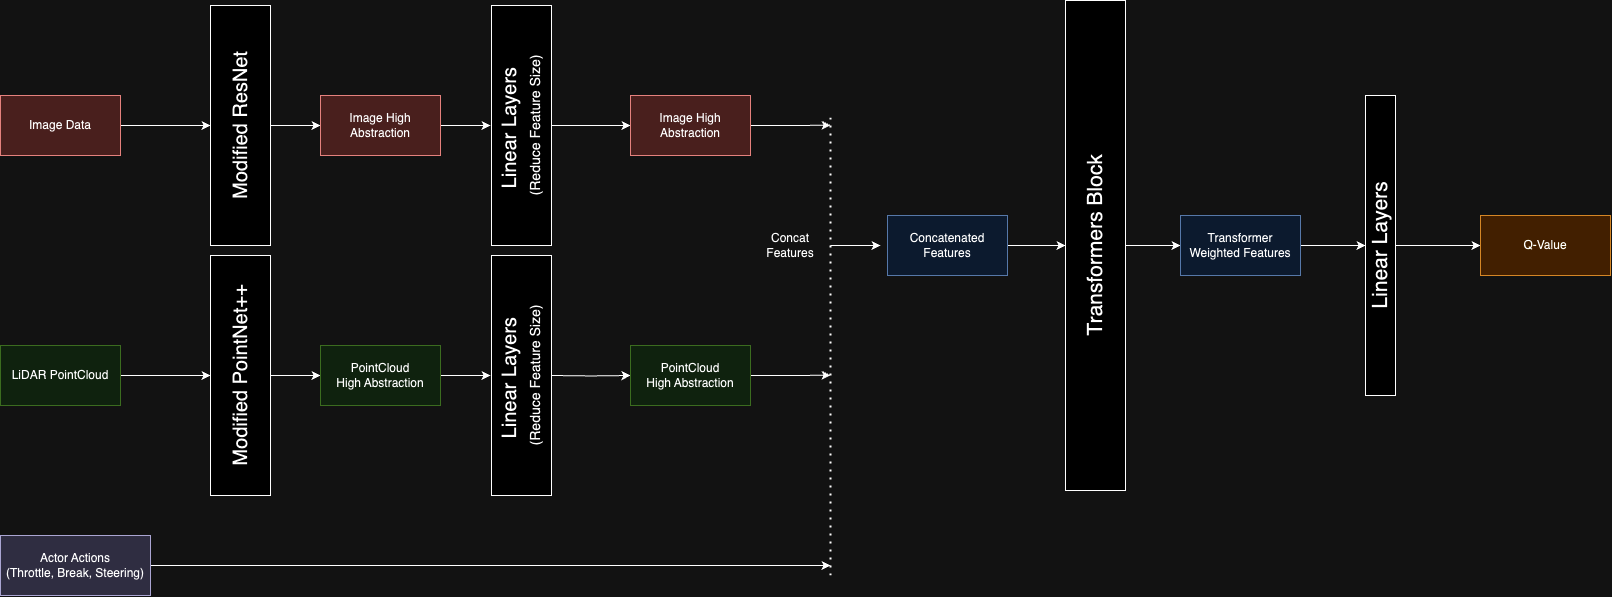

The diagram above was exported from draw.io. Its source (the exported page's mxGraphModel, read from the mxfile embedded in the PNG):
<mxGraphModel dx="2120" dy="1420" grid="1" gridSize="10" guides="1" tooltips="1" connect="1" arrows="1" fold="1" page="1" pageScale="1" pageWidth="827" pageHeight="1169" math="0" shadow="0">
  <root>
    <mxCell id="0" />
    <mxCell id="1" parent="0" />
    <mxCell id="hlTED44xNGwFmrztXWmf-38" style="edgeStyle=orthogonalEdgeStyle;rounded=0;orthogonalLoop=1;jettySize=auto;html=1;exitX=1;exitY=0.5;exitDx=0;exitDy=0;" edge="1" parent="1" source="hlTED44xNGwFmrztXWmf-36">
      <mxGeometry relative="1" as="geometry">
        <mxPoint x="980" y="620" as="targetPoint" />
      </mxGeometry>
    </mxCell>
    <mxCell id="hlTED44xNGwFmrztXWmf-36" value="Actor Actions&lt;br&gt;(Throttle, Break, Steering)" style="rounded=0;whiteSpace=wrap;html=1;fillColor=#d0cee2;strokeColor=#56517e;" vertex="1" parent="1">
      <mxGeometry x="150" y="590" width="150" height="60" as="geometry" />
    </mxCell>
    <mxCell id="hlTED44xNGwFmrztXWmf-40" style="edgeStyle=orthogonalEdgeStyle;rounded=0;orthogonalLoop=1;jettySize=auto;html=1;exitX=1;exitY=0.5;exitDx=0;exitDy=0;entryX=0.5;entryY=0;entryDx=0;entryDy=0;" edge="1" parent="1" source="hlTED44xNGwFmrztXWmf-41" target="hlTED44xNGwFmrztXWmf-45">
      <mxGeometry relative="1" as="geometry" />
    </mxCell>
    <mxCell id="hlTED44xNGwFmrztXWmf-41" value="Image Data" style="rounded=0;whiteSpace=wrap;html=1;fillColor=#f8cecc;strokeColor=#b85450;" vertex="1" parent="1">
      <mxGeometry x="150" y="150" width="120" height="60" as="geometry" />
    </mxCell>
    <mxCell id="hlTED44xNGwFmrztXWmf-42" value="" style="edgeStyle=orthogonalEdgeStyle;rounded=0;orthogonalLoop=1;jettySize=auto;html=1;" edge="1" parent="1" source="hlTED44xNGwFmrztXWmf-43" target="hlTED44xNGwFmrztXWmf-47">
      <mxGeometry relative="1" as="geometry" />
    </mxCell>
    <mxCell id="hlTED44xNGwFmrztXWmf-43" value="LiDAR PointCloud" style="rounded=0;whiteSpace=wrap;html=1;fillColor=#d5e8d4;strokeColor=#82b366;" vertex="1" parent="1">
      <mxGeometry x="150" y="400" width="120" height="60" as="geometry" />
    </mxCell>
    <mxCell id="hlTED44xNGwFmrztXWmf-44" style="edgeStyle=orthogonalEdgeStyle;rounded=0;orthogonalLoop=1;jettySize=auto;html=1;exitX=0.5;exitY=1;exitDx=0;exitDy=0;entryX=0;entryY=0.5;entryDx=0;entryDy=0;" edge="1" parent="1" source="hlTED44xNGwFmrztXWmf-45" target="hlTED44xNGwFmrztXWmf-49">
      <mxGeometry relative="1" as="geometry" />
    </mxCell>
    <mxCell id="hlTED44xNGwFmrztXWmf-45" value="Modified ResNet" style="rounded=0;whiteSpace=wrap;html=1;rotation=-90;fontSize=20;" vertex="1" parent="1">
      <mxGeometry x="270" y="150" width="240" height="60" as="geometry" />
    </mxCell>
    <mxCell id="hlTED44xNGwFmrztXWmf-46" style="edgeStyle=orthogonalEdgeStyle;rounded=0;orthogonalLoop=1;jettySize=auto;html=1;entryX=0;entryY=0.5;entryDx=0;entryDy=0;" edge="1" parent="1" source="hlTED44xNGwFmrztXWmf-47" target="hlTED44xNGwFmrztXWmf-53">
      <mxGeometry relative="1" as="geometry" />
    </mxCell>
    <mxCell id="hlTED44xNGwFmrztXWmf-47" value="Modified PointNet++" style="rounded=0;whiteSpace=wrap;html=1;rotation=-90;fontSize=20;" vertex="1" parent="1">
      <mxGeometry x="270" y="400" width="240" height="60" as="geometry" />
    </mxCell>
    <mxCell id="hlTED44xNGwFmrztXWmf-48" style="edgeStyle=orthogonalEdgeStyle;rounded=0;orthogonalLoop=1;jettySize=auto;html=1;exitX=1;exitY=0.5;exitDx=0;exitDy=0;" edge="1" parent="1" source="hlTED44xNGwFmrztXWmf-49">
      <mxGeometry relative="1" as="geometry">
        <mxPoint x="640" y="180" as="targetPoint" />
      </mxGeometry>
    </mxCell>
    <mxCell id="hlTED44xNGwFmrztXWmf-49" value="Image High Abstraction" style="rounded=0;whiteSpace=wrap;html=1;fillColor=#f8cecc;strokeColor=#b85450;" vertex="1" parent="1">
      <mxGeometry x="470" y="150" width="120" height="60" as="geometry" />
    </mxCell>
    <mxCell id="hlTED44xNGwFmrztXWmf-50" style="edgeStyle=orthogonalEdgeStyle;rounded=0;orthogonalLoop=1;jettySize=auto;html=1;exitX=0.5;exitY=1;exitDx=0;exitDy=0;entryX=0;entryY=0.5;entryDx=0;entryDy=0;" edge="1" parent="1" source="hlTED44xNGwFmrztXWmf-51" target="hlTED44xNGwFmrztXWmf-63">
      <mxGeometry relative="1" as="geometry" />
    </mxCell>
    <mxCell id="hlTED44xNGwFmrztXWmf-51" value="&lt;font style=&quot;font-size: 21px;&quot;&gt;Transformers Block&lt;/font&gt;" style="rounded=0;whiteSpace=wrap;html=1;rotation=-90;" vertex="1" parent="1">
      <mxGeometry x="1000" y="270" width="490" height="60" as="geometry" />
    </mxCell>
    <mxCell id="hlTED44xNGwFmrztXWmf-52" style="edgeStyle=orthogonalEdgeStyle;rounded=0;orthogonalLoop=1;jettySize=auto;html=1;exitX=1;exitY=0.5;exitDx=0;exitDy=0;" edge="1" parent="1" source="hlTED44xNGwFmrztXWmf-53">
      <mxGeometry relative="1" as="geometry">
        <mxPoint x="640" y="430" as="targetPoint" />
      </mxGeometry>
    </mxCell>
    <mxCell id="hlTED44xNGwFmrztXWmf-53" value="PointCloud&lt;br&gt;High Abstraction" style="rounded=0;whiteSpace=wrap;html=1;fillColor=#d5e8d4;strokeColor=#82b366;" vertex="1" parent="1">
      <mxGeometry x="470" y="400" width="120" height="60" as="geometry" />
    </mxCell>
    <mxCell id="hlTED44xNGwFmrztXWmf-54" style="edgeStyle=orthogonalEdgeStyle;rounded=0;orthogonalLoop=1;jettySize=auto;html=1;exitX=1;exitY=0.5;exitDx=0;exitDy=0;entryX=0.5;entryY=0;entryDx=0;entryDy=0;" edge="1" parent="1" source="hlTED44xNGwFmrztXWmf-55" target="hlTED44xNGwFmrztXWmf-51">
      <mxGeometry relative="1" as="geometry" />
    </mxCell>
    <mxCell id="hlTED44xNGwFmrztXWmf-55" value="Concatenated Features" style="rounded=0;whiteSpace=wrap;html=1;fillColor=#dae8fc;strokeColor=#6c8ebf;" vertex="1" parent="1">
      <mxGeometry x="1037" y="270" width="120" height="60" as="geometry" />
    </mxCell>
    <mxCell id="hlTED44xNGwFmrztXWmf-56" value="" style="endArrow=none;dashed=1;html=1;dashPattern=1 3;strokeWidth=2;rounded=0;" edge="1" parent="1">
      <mxGeometry width="50" height="50" relative="1" as="geometry">
        <mxPoint x="980" y="630" as="sourcePoint" />
        <mxPoint x="980" y="170" as="targetPoint" />
      </mxGeometry>
    </mxCell>
    <mxCell id="hlTED44xNGwFmrztXWmf-57" value="" style="endArrow=classic;html=1;rounded=0;" edge="1" parent="1">
      <mxGeometry width="50" height="50" relative="1" as="geometry">
        <mxPoint x="980" y="300" as="sourcePoint" />
        <mxPoint x="1030" y="300" as="targetPoint" />
      </mxGeometry>
    </mxCell>
    <mxCell id="hlTED44xNGwFmrztXWmf-58" value="Concat Features" style="text;html=1;strokeColor=none;fillColor=none;align=center;verticalAlign=middle;whiteSpace=wrap;rounded=0;" vertex="1" parent="1">
      <mxGeometry x="910" y="285" width="60" height="30" as="geometry" />
    </mxCell>
    <mxCell id="hlTED44xNGwFmrztXWmf-59" style="edgeStyle=orthogonalEdgeStyle;rounded=0;orthogonalLoop=1;jettySize=auto;html=1;exitX=0.5;exitY=1;exitDx=0;exitDy=0;entryX=0;entryY=0.5;entryDx=0;entryDy=0;" edge="1" parent="1" source="hlTED44xNGwFmrztXWmf-60" target="hlTED44xNGwFmrztXWmf-61">
      <mxGeometry relative="1" as="geometry" />
    </mxCell>
    <mxCell id="hlTED44xNGwFmrztXWmf-60" value="&lt;span style=&quot;font-size: 21px;&quot;&gt;Linear Layers&lt;br&gt;&lt;/span&gt;" style="rounded=0;whiteSpace=wrap;html=1;rotation=-90;" vertex="1" parent="1">
      <mxGeometry x="1380" y="285" width="300" height="30" as="geometry" />
    </mxCell>
    <mxCell id="hlTED44xNGwFmrztXWmf-61" value="Q-Value" style="rounded=0;whiteSpace=wrap;html=1;fillColor=#fad7ac;strokeColor=#b46504;" vertex="1" parent="1">
      <mxGeometry x="1630" y="270" width="130" height="60" as="geometry" />
    </mxCell>
    <mxCell id="hlTED44xNGwFmrztXWmf-62" style="edgeStyle=orthogonalEdgeStyle;rounded=0;orthogonalLoop=1;jettySize=auto;html=1;exitX=1;exitY=0.5;exitDx=0;exitDy=0;entryX=0.5;entryY=0;entryDx=0;entryDy=0;" edge="1" parent="1" source="hlTED44xNGwFmrztXWmf-63" target="hlTED44xNGwFmrztXWmf-60">
      <mxGeometry relative="1" as="geometry" />
    </mxCell>
    <mxCell id="hlTED44xNGwFmrztXWmf-63" value="Transformer &lt;br&gt;Weighted Features" style="rounded=0;whiteSpace=wrap;html=1;fillColor=#dae8fc;strokeColor=#6c8ebf;" vertex="1" parent="1">
      <mxGeometry x="1330" y="270" width="120" height="60" as="geometry" />
    </mxCell>
    <mxCell id="hlTED44xNGwFmrztXWmf-64" style="edgeStyle=orthogonalEdgeStyle;rounded=0;orthogonalLoop=1;jettySize=auto;html=1;exitX=0.5;exitY=1;exitDx=0;exitDy=0;" edge="1" parent="1" source="hlTED44xNGwFmrztXWmf-65" target="hlTED44xNGwFmrztXWmf-68">
      <mxGeometry relative="1" as="geometry" />
    </mxCell>
    <mxCell id="hlTED44xNGwFmrztXWmf-65" value="Linear Layers&amp;nbsp;&lt;div&gt;&lt;font style=&quot;font-size: 14px;&quot;&gt;(Reduce Feature Size)&lt;/font&gt;&lt;/div&gt;" style="rounded=0;whiteSpace=wrap;html=1;rotation=-90;fontSize=20;" vertex="1" parent="1">
      <mxGeometry x="551" y="150" width="240" height="60" as="geometry" />
    </mxCell>
    <mxCell id="hlTED44xNGwFmrztXWmf-66" style="edgeStyle=orthogonalEdgeStyle;rounded=0;orthogonalLoop=1;jettySize=auto;html=1;exitX=0.5;exitY=1;exitDx=0;exitDy=0;entryX=0;entryY=0.5;entryDx=0;entryDy=0;" edge="1" parent="1" target="hlTED44xNGwFmrztXWmf-70">
      <mxGeometry relative="1" as="geometry">
        <mxPoint x="701" y="430" as="sourcePoint" />
      </mxGeometry>
    </mxCell>
    <mxCell id="hlTED44xNGwFmrztXWmf-67" style="edgeStyle=orthogonalEdgeStyle;rounded=0;orthogonalLoop=1;jettySize=auto;html=1;exitX=1;exitY=0.5;exitDx=0;exitDy=0;" edge="1" parent="1" source="hlTED44xNGwFmrztXWmf-68">
      <mxGeometry relative="1" as="geometry">
        <mxPoint x="980" y="179.75" as="targetPoint" />
      </mxGeometry>
    </mxCell>
    <mxCell id="hlTED44xNGwFmrztXWmf-68" value="Image High Abstraction" style="rounded=0;whiteSpace=wrap;html=1;fillColor=#f8cecc;strokeColor=#b85450;" vertex="1" parent="1">
      <mxGeometry x="780" y="150" width="120" height="60" as="geometry" />
    </mxCell>
    <mxCell id="hlTED44xNGwFmrztXWmf-69" style="edgeStyle=orthogonalEdgeStyle;rounded=0;orthogonalLoop=1;jettySize=auto;html=1;exitX=1;exitY=0.5;exitDx=0;exitDy=0;" edge="1" parent="1" source="hlTED44xNGwFmrztXWmf-70">
      <mxGeometry relative="1" as="geometry">
        <mxPoint x="980" y="429.75" as="targetPoint" />
      </mxGeometry>
    </mxCell>
    <mxCell id="hlTED44xNGwFmrztXWmf-70" value="PointCloud&lt;br&gt;High Abstraction" style="rounded=0;whiteSpace=wrap;html=1;fillColor=#d5e8d4;strokeColor=#82b366;" vertex="1" parent="1">
      <mxGeometry x="780" y="400" width="120" height="60" as="geometry" />
    </mxCell>
    <mxCell id="hlTED44xNGwFmrztXWmf-71" value="Linear Layers&amp;nbsp;&lt;div&gt;&lt;font style=&quot;font-size: 14px;&quot;&gt;(Reduce Feature Size)&lt;/font&gt;&lt;/div&gt;" style="rounded=0;whiteSpace=wrap;html=1;rotation=-90;fontSize=20;" vertex="1" parent="1">
      <mxGeometry x="551" y="400" width="240" height="60" as="geometry" />
    </mxCell>
  </root>
</mxGraphModel>